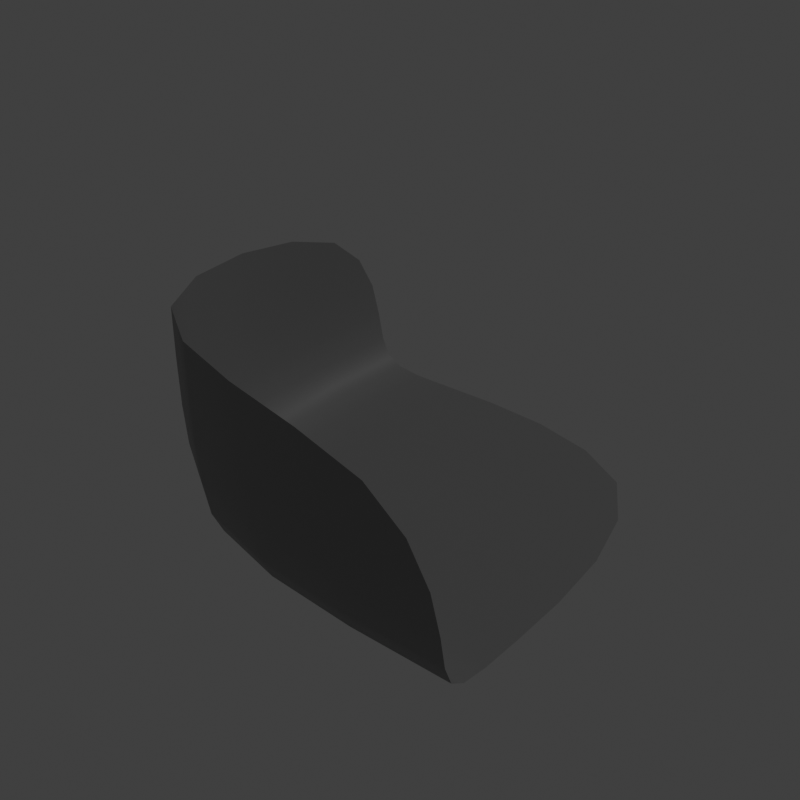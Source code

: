 # Source: Entity_Preview.blend  (saved by Blender 2.82.1; exported with 4.5.12 LTS)
import bpy
from mathutils import Matrix  # noqa: F401  (used for matrix-valued properties, if any)

bpy.ops.wm.read_factory_settings(use_empty=True)
scene = bpy.context.scene
scene.name = 'Scene'

# ---- collections
col_entity_preview = bpy.data.collections.new('Entity Preview'); scene.collection.children.link(col_entity_preview)

# ---- materials (node trees are filled in below, after node groups)
mat_backdrop = bpy.data.materials.new('Backdrop')
mat_backdrop.use_transparent_shadow = False

# ---- material node trees
mat_backdrop.use_nodes = True; mat_backdrop.node_tree.nodes.clear()
_N = mat_backdrop.node_tree.nodes; _L = mat_backdrop.node_tree.links
n0 = _N.new('ShaderNodeOutputMaterial'); n0.name = 'Material Output'; n0.location = (300, 300)
n1 = _N.new('ShaderNodeBsdfPrincipled'); n1.name = 'Principled BSDF'; n1.location = (10, 300)
n1.distribution = 'GGX'
n1.subsurface_method = 'BURLEY'
n1.inputs[0].default_value = (0.2203, 0.2203, 0.2203, 1.0)
n1.inputs[3].default_value = 1.45
n1.inputs[27].default_value = (0.0, 0.0, 0.0, 1.0)
n1.inputs[28].default_value = 1.0
_L.new(n1.outputs[0], n0.inputs[0])
n0.is_active_output = True

# ---- world
world_world = bpy.data.worlds.new('World'); scene.world = world_world
world_world.use_nodes = True; world_world.node_tree.nodes.clear()
_N = world_world.node_tree.nodes; _L = world_world.node_tree.links
n0 = _N.new('ShaderNodeOutputWorld'); n0.name = 'World Output'; n0.location = (300, 300)
n1 = _N.new('ShaderNodeBackground'); n1.name = 'Background'; n1.location = (10, 300)
n1.inputs[0].default_value = (0.05088, 0.05088, 0.05088, 1.0)
_L.new(n1.outputs[0], n0.inputs[0])
n0.is_active_output = True
world_world.color = (0.05088, 0.05088, 0.05088)
world_world.use_sun_shadow = False
world_world.sun_shadow_jitter_overblur = 0.0

# ---- lights
light_sun = bpy.data.lights.new('Sun', 'SUN')
light_sun.transmission_factor = 0.0
light_sun.energy = 0.5
light_sun.shadow_soft_size = 0.125

# ---- meshes
me_plane = bpy.data.meshes.new('Plane')
me_plane.from_pydata([(-1.0, -1.0, 0.0), (1.0, -1.0, 0.0), (-1.0, 1.0, 0.0), (1.0, 1.0, 0.0), (-1.0, -1.0, 0.9475), (1.0, -1.0, 0.9475), (-1.0, 1.0, 0.9475), (-0.739, 1.0, 0.0), (1.0, -0.7737, 0.0), (-0.7647, -0.7645, 0.0)], [], [(0, 1, 8, 9), (1, 0, 4, 5), (0, 2, 6, 4), (7, 9, 8, 3), (9, 7, 2, 0)])
me_plane.polygons.foreach_set('use_smooth', [True] * 5)
_uv = me_plane.uv_layers.new(name='UVMap')
_uv.uv.foreach_set('vector', [0.0, 0.0, 1.0, 0.0, 1.0, 0.1132, 0.1176, 0.1177, 1.0, 0.0, 0.0, 0.0, 0.0, 0.0, 1.0, 0.0, 0.0, 0.0, 0.0, 1.0, 0.0, 1.0, 0.0, 0.0, 0.1305, 1.0, 0.1176, 0.1177, 1.0, 0.1132, 1.0, 1.0, 0.1176, 0.1177, 0.1305, 1.0, 0.0, 1.0, 0.0, 0.0])
me_plane.materials.append(mat_backdrop)
me_plane.use_remesh_fix_poles = True
me_plane.use_remesh_preserve_attributes = False
me_plane.use_mirror_vertex_groups = False
me_plane.update()

# ---- objects
ob_plane = bpy.data.objects.new('Plane', me_plane)
ob_sun = bpy.data.objects.new('Sun', light_sun)

# ---- transforms, parenting, visibility, modifiers, constraints
ob_plane.location = (0.0, 0.0, 0.0)
ob_plane.scale = (4.34, 4.34, 4.34)
ob_plane.lineart.crease_threshold = 0.0
_m = ob_plane.modifiers.new('Subdivision', 'SUBSURF')
_m.uv_smooth = 'PRESERVE_CORNERS'
_m.levels = 4
_m.show_only_control_edges = False
ob_sun.location = (0.0, 0.0, 10.0)
ob_sun.rotation_euler = (-0.4427, 0.5488, -0.1042)
ob_sun.lineart.crease_threshold = 0.0

# ---- collection membership
col_entity_preview.objects.link(ob_plane)
col_entity_preview.objects.link(ob_sun)

# ---- scene / render settings (as saved in the file)
scene.frame_start = 1; scene.frame_end = 250; scene.frame_set(1)
scene.render.engine = 'BLENDER_EEVEE_NEXT'
scene.render.resolution_x = 256
scene.render.resolution_y = 256
scene.cycles.use_denoising = False
scene.cycles.samples = 128
scene.cycles.sampling_pattern = 'TABULATED_SOBOL'
scene.cycles.use_adaptive_sampling = False
scene.cycles.use_light_tree = False
scene.view_settings.view_transform = 'Standard'
bpy.context.view_layer.update()

# ---- added for rendering (the .blend has no active camera): camera
cam_auto = bpy.data.cameras.new('AutoCamera')
cam_auto.lens = 50.0
cam_auto.sensor_width = 36.0
cam_auto.clip_end = 1000.0
ob_auto_camera = bpy.data.objects.new('AutoCamera', cam_auto)
scene.collection.objects.link(ob_auto_camera)
ob_auto_camera.location = (11.9788, -14.3746, 11.6393)
ob_auto_camera.rotation_euler = (1.09748, -7.21219e-08, 0.694738)
scene.camera = ob_auto_camera
bpy.context.view_layer.update()
